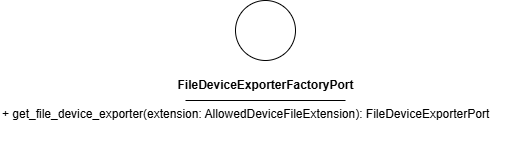

The diagram above was exported from draw.io. Its source (the exported page's mxGraphModel, read from the mxfile embedded in the PNG):
<mxGraphModel dx="1437" dy="1504" grid="1" gridSize="10" guides="1" tooltips="1" connect="1" arrows="1" fold="1" page="1" pageScale="1" pageWidth="850" pageHeight="1100" math="0" shadow="0">
  <root>
    <mxCell id="0" />
    <mxCell id="1" parent="0" />
    <mxCell id="2" value="" style="ellipse;whiteSpace=wrap;html=1;aspect=fixed;" vertex="1" parent="1">
      <mxGeometry x="180" y="150" width="60" height="60" as="geometry" />
    </mxCell>
    <mxCell id="3" value="&lt;b&gt;FileDeviceExporterFactoryPort&lt;/b&gt;" style="text;html=1;align=center;verticalAlign=middle;resizable=0;points=[];autosize=1;strokeColor=none;fillColor=none;" vertex="1" parent="1">
      <mxGeometry x="110" y="220" width="200" height="30" as="geometry" />
    </mxCell>
    <mxCell id="4" value="" style="endArrow=none;html=1;" edge="1" parent="1">
      <mxGeometry width="50" height="50" relative="1" as="geometry">
        <mxPoint x="130" y="250" as="sourcePoint" />
        <mxPoint x="290" y="250" as="targetPoint" />
        <Array as="points">
          <mxPoint x="210" y="250" />
        </Array>
      </mxGeometry>
    </mxCell>
    <mxCell id="5" value="+ get_file_device_exporter(extension: AllowedDeviceFileExtension): FileDeviceExporterPort" style="text;whiteSpace=wrap;html=1;" vertex="1" parent="1">
      <mxGeometry x="-55" y="250" width="530" height="40" as="geometry" />
    </mxCell>
  </root>
</mxGraphModel>